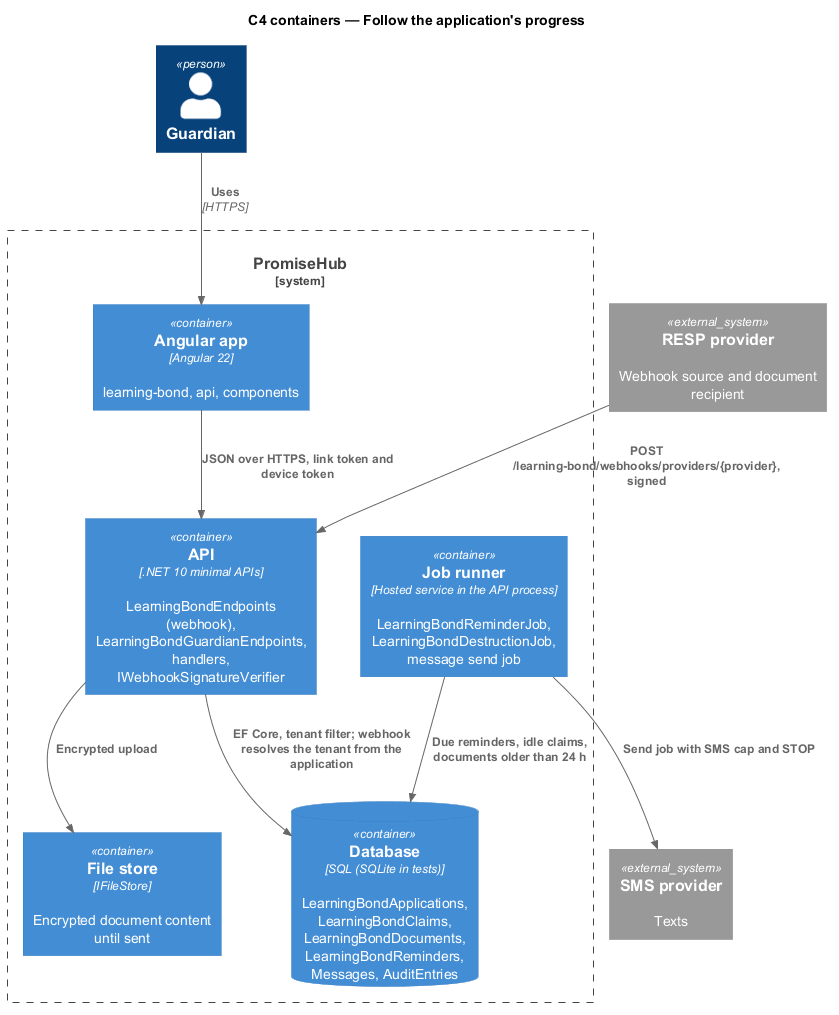

The diagram above was rendered by PlantUML. Its source (embedded in the PNG):
@startuml
!include <C4/C4_Container>
title C4 containers — Follow the application's progress
Person(guardian, "Guardian")
System_Boundary(ph, "PromiseHub") {
  Container(web, "Angular app", "Angular 22", "learning-bond, api, components")
  Container(api, "API", ".NET 10 minimal APIs", "LearningBondEndpoints (webhook), LearningBondGuardianEndpoints, handlers, IWebhookSignatureVerifier")
  Container(jobs, "Job runner", "Hosted service in the API process", "LearningBondReminderJob, LearningBondDestructionJob, message send job")
  ContainerDb(db, "Database", "SQL (SQLite in tests)", "LearningBondApplications, LearningBondClaims, LearningBondDocuments, LearningBondReminders, Messages, AuditEntries")
  Container(files, "File store", "IFileStore", "Encrypted document content until sent")
}
System_Ext(provider, "RESP provider", "Webhook source and document recipient")
System_Ext(sms, "SMS provider", "Texts")
Rel(guardian, web, "Uses", "HTTPS")
Rel(web, api, "JSON over HTTPS, link token and device token")
Rel(provider, api, "POST /learning-bond/webhooks/providers/{provider}, signed")
Rel(api, db, "EF Core, tenant filter; webhook resolves the tenant from the application")
Rel(api, files, "Encrypted upload")
Rel(jobs, db, "Due reminders, idle claims, documents older than 24 h")
Rel(jobs, sms, "Send job with SMS cap and STOP")
@enduml